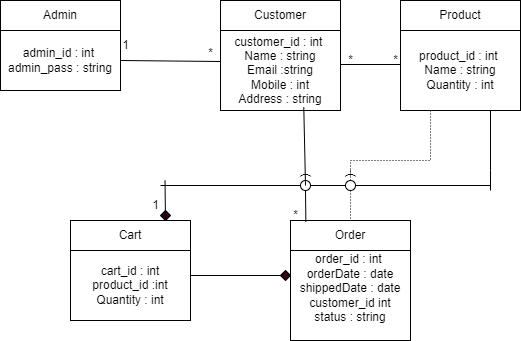

The diagram above was exported from draw.io. Its source (the exported page's mxGraphModel, read from the mxfile embedded in the PNG):
<mxGraphModel dx="1034" dy="420" grid="1" gridSize="10" guides="1" tooltips="1" connect="1" arrows="1" fold="1" page="1" pageScale="1" pageWidth="850" pageHeight="1100" math="0" shadow="0">
  <root>
    <mxCell id="0" />
    <mxCell id="1" parent="0" />
    <mxCell id="nyNT-RjPpjPJWWVuUR7D-17" value="Admin" style="rounded=0;whiteSpace=wrap;html=1;" vertex="1" parent="1">
      <mxGeometry x="60" y="70" width="120" height="30" as="geometry" />
    </mxCell>
    <mxCell id="nyNT-RjPpjPJWWVuUR7D-18" value="admin_id : int&amp;nbsp;&lt;div&gt;admin_pass : string&lt;/div&gt;" style="rounded=0;whiteSpace=wrap;html=1;" vertex="1" parent="1">
      <mxGeometry x="60" y="100" width="120" height="60" as="geometry" />
    </mxCell>
    <mxCell id="nyNT-RjPpjPJWWVuUR7D-20" value="Customer" style="rounded=0;whiteSpace=wrap;html=1;" vertex="1" parent="1">
      <mxGeometry x="280" y="70" width="120" height="30" as="geometry" />
    </mxCell>
    <mxCell id="nyNT-RjPpjPJWWVuUR7D-21" value="customer_id : int&amp;nbsp;&lt;div&gt;Name : string&lt;/div&gt;&lt;div&gt;Email :string&lt;/div&gt;&lt;div&gt;Mobile : int&lt;/div&gt;&lt;div&gt;Address : string&lt;/div&gt;" style="rounded=0;whiteSpace=wrap;html=1;" vertex="1" parent="1">
      <mxGeometry x="280" y="100" width="120" height="80" as="geometry" />
    </mxCell>
    <mxCell id="nyNT-RjPpjPJWWVuUR7D-24" value="Product" style="rounded=0;whiteSpace=wrap;html=1;" vertex="1" parent="1">
      <mxGeometry x="460" y="70" width="120" height="30" as="geometry" />
    </mxCell>
    <mxCell id="nyNT-RjPpjPJWWVuUR7D-25" value="product_id : int&amp;nbsp;&lt;div&gt;Name : string&lt;/div&gt;&lt;div&gt;Quantity : int&lt;/div&gt;" style="rounded=0;whiteSpace=wrap;html=1;" vertex="1" parent="1">
      <mxGeometry x="460" y="100" width="120" height="80" as="geometry" />
    </mxCell>
    <mxCell id="nyNT-RjPpjPJWWVuUR7D-27" value="Cart" style="rounded=0;whiteSpace=wrap;html=1;" vertex="1" parent="1">
      <mxGeometry x="130" y="290" width="120" height="30" as="geometry" />
    </mxCell>
    <mxCell id="nyNT-RjPpjPJWWVuUR7D-28" value="&lt;div&gt;cart_id : int&lt;/div&gt;&lt;div&gt;product_id :int&lt;/div&gt;&lt;div&gt;Quantity : int&lt;/div&gt;" style="rounded=0;whiteSpace=wrap;html=1;" vertex="1" parent="1">
      <mxGeometry x="130" y="320" width="120" height="70" as="geometry" />
    </mxCell>
    <mxCell id="nyNT-RjPpjPJWWVuUR7D-30" value="Order" style="rounded=0;whiteSpace=wrap;html=1;" vertex="1" parent="1">
      <mxGeometry x="350" y="290" width="120" height="30" as="geometry" />
    </mxCell>
    <mxCell id="nyNT-RjPpjPJWWVuUR7D-31" value="order_id : int&amp;nbsp;&lt;div&gt;orderDate : date&lt;/div&gt;&lt;div&gt;shippedDate : date&lt;/div&gt;&lt;div&gt;customer_id int&lt;/div&gt;&lt;div&gt;status : string&lt;/div&gt;&lt;div&gt;&lt;br&gt;&lt;/div&gt;" style="rounded=0;whiteSpace=wrap;html=1;" vertex="1" parent="1">
      <mxGeometry x="350" y="320" width="120" height="90" as="geometry" />
    </mxCell>
    <mxCell id="0KWNPRNmfzagD8XXzYNC-1" value="" style="line;strokeWidth=1;rotatable=0;dashed=0;labelPosition=right;align=left;verticalAlign=middle;spacingTop=0;spacingLeft=6;points=[];portConstraint=eastwest;" vertex="1" parent="1">
      <mxGeometry x="250" y="340" width="100" height="10" as="geometry" />
    </mxCell>
    <mxCell id="0KWNPRNmfzagD8XXzYNC-2" value="" style="rhombus;whiteSpace=wrap;html=1;fillColor=#33001A;" vertex="1" parent="1">
      <mxGeometry x="340" y="340" width="10" height="10" as="geometry" />
    </mxCell>
    <mxCell id="0KWNPRNmfzagD8XXzYNC-3" value="" style="rhombus;whiteSpace=wrap;html=1;fillColor=#33001A;" vertex="1" parent="1">
      <mxGeometry x="220" y="280" width="10" height="10" as="geometry" />
    </mxCell>
    <mxCell id="0KWNPRNmfzagD8XXzYNC-4" value="" style="line;strokeWidth=1;rotatable=0;dashed=0;labelPosition=right;align=left;verticalAlign=middle;spacingTop=0;spacingLeft=6;points=[];portConstraint=eastwest;" vertex="1" parent="1">
      <mxGeometry x="220" y="250" width="330" height="10" as="geometry" />
    </mxCell>
    <mxCell id="0KWNPRNmfzagD8XXzYNC-5" value="" style="line;strokeWidth=1;rotatable=0;dashed=0;labelPosition=right;align=left;verticalAlign=middle;spacingTop=0;spacingLeft=6;points=[];portConstraint=eastwest;" vertex="1" parent="1">
      <mxGeometry x="500" y="230" height="10" as="geometry" />
    </mxCell>
    <mxCell id="0KWNPRNmfzagD8XXzYNC-6" value="" style="endArrow=none;html=1;rounded=0;exitX=0.75;exitY=1;exitDx=0;exitDy=0;" edge="1" parent="1" source="nyNT-RjPpjPJWWVuUR7D-25">
      <mxGeometry relative="1" as="geometry">
        <mxPoint x="550" y="211" as="sourcePoint" />
        <mxPoint x="550" y="260" as="targetPoint" />
        <Array as="points">
          <mxPoint x="550" y="240" />
        </Array>
      </mxGeometry>
    </mxCell>
    <mxCell id="0KWNPRNmfzagD8XXzYNC-9" value="" style="endArrow=none;html=1;rounded=0;" edge="1" parent="1">
      <mxGeometry relative="1" as="geometry">
        <mxPoint x="224.5" y="250" as="sourcePoint" />
        <mxPoint x="225" y="290" as="targetPoint" />
        <Array as="points" />
      </mxGeometry>
    </mxCell>
    <mxCell id="0KWNPRNmfzagD8XXzYNC-10" value="" style="endArrow=none;html=1;rounded=0;exitX=1;exitY=0.5;exitDx=0;exitDy=0;" edge="1" parent="1" source="nyNT-RjPpjPJWWVuUR7D-18">
      <mxGeometry relative="1" as="geometry">
        <mxPoint x="360" y="320" as="sourcePoint" />
        <mxPoint x="280" y="131" as="targetPoint" />
      </mxGeometry>
    </mxCell>
    <mxCell id="0KWNPRNmfzagD8XXzYNC-12" value="" style="endArrow=none;html=1;rounded=0;entryX=0;entryY=0.425;entryDx=0;entryDy=0;entryPerimeter=0;" edge="1" parent="1" target="nyNT-RjPpjPJWWVuUR7D-25">
      <mxGeometry relative="1" as="geometry">
        <mxPoint x="400" y="134" as="sourcePoint" />
        <mxPoint x="520" y="200" as="targetPoint" />
        <Array as="points" />
      </mxGeometry>
    </mxCell>
    <mxCell id="0KWNPRNmfzagD8XXzYNC-16" value="" style="endArrow=none;html=1;rounded=0;dashed=1;dashPattern=1 2;exitX=0.25;exitY=1;exitDx=0;exitDy=0;" edge="1" parent="1" source="nyNT-RjPpjPJWWVuUR7D-25">
      <mxGeometry relative="1" as="geometry">
        <mxPoint x="490" y="210" as="sourcePoint" />
        <mxPoint x="490" y="230" as="targetPoint" />
      </mxGeometry>
    </mxCell>
    <mxCell id="0KWNPRNmfzagD8XXzYNC-18" value="" style="endArrow=none;html=1;rounded=0;dashed=1;dashPattern=1 2;exitX=1;exitY=0.5;exitDx=0;exitDy=0;exitPerimeter=0;" edge="1" parent="1" source="0KWNPRNmfzagD8XXzYNC-38">
      <mxGeometry relative="1" as="geometry">
        <mxPoint x="410" y="240" as="sourcePoint" />
        <mxPoint x="490" y="230" as="targetPoint" />
      </mxGeometry>
    </mxCell>
    <mxCell id="0KWNPRNmfzagD8XXzYNC-20" value="" style="endArrow=none;html=1;rounded=0;dashed=1;dashPattern=1 2;entryX=0.5;entryY=0;entryDx=0;entryDy=0;" edge="1" parent="1" source="0KWNPRNmfzagD8XXzYNC-35" target="nyNT-RjPpjPJWWVuUR7D-30">
      <mxGeometry relative="1" as="geometry">
        <mxPoint x="410" y="240" as="sourcePoint" />
        <mxPoint x="520" y="270" as="targetPoint" />
      </mxGeometry>
    </mxCell>
    <mxCell id="0KWNPRNmfzagD8XXzYNC-30" value="" style="ellipse;whiteSpace=wrap;html=1;align=center;" vertex="1" parent="1">
      <mxGeometry x="360" y="250" width="10" height="10" as="geometry" />
    </mxCell>
    <mxCell id="0KWNPRNmfzagD8XXzYNC-33" value="" style="endArrow=none;html=1;rounded=0;exitX=0.5;exitY=1;exitDx=0;exitDy=0;entryX=0.128;entryY=0.044;entryDx=0;entryDy=0;entryPerimeter=0;" edge="1" parent="1" source="0KWNPRNmfzagD8XXzYNC-30" target="nyNT-RjPpjPJWWVuUR7D-30">
      <mxGeometry relative="1" as="geometry">
        <mxPoint x="360" y="240" as="sourcePoint" />
        <mxPoint x="365" y="300" as="targetPoint" />
      </mxGeometry>
    </mxCell>
    <mxCell id="0KWNPRNmfzagD8XXzYNC-36" value="" style="endArrow=none;html=1;rounded=0;dashed=1;dashPattern=1 2;entryX=0.5;entryY=0;entryDx=0;entryDy=0;" edge="1" parent="1" target="0KWNPRNmfzagD8XXzYNC-35">
      <mxGeometry relative="1" as="geometry">
        <mxPoint x="410" y="240" as="sourcePoint" />
        <mxPoint x="410" y="290" as="targetPoint" />
      </mxGeometry>
    </mxCell>
    <mxCell id="0KWNPRNmfzagD8XXzYNC-35" value="" style="ellipse;whiteSpace=wrap;html=1;align=center;" vertex="1" parent="1">
      <mxGeometry x="405" y="250" width="10" height="10" as="geometry" />
    </mxCell>
    <mxCell id="0KWNPRNmfzagD8XXzYNC-38" value=")" style="text;html=1;align=center;verticalAlign=middle;resizable=0;points=[];autosize=1;strokeColor=none;fillColor=none;rotation=270;" vertex="1" parent="1">
      <mxGeometry x="395" y="230" width="30" height="30" as="geometry" />
    </mxCell>
    <mxCell id="0KWNPRNmfzagD8XXzYNC-45" value="" style="endArrow=none;html=1;rounded=0;entryX=0.694;entryY=0.958;entryDx=0;entryDy=0;entryPerimeter=0;" edge="1" parent="1" target="nyNT-RjPpjPJWWVuUR7D-21">
      <mxGeometry relative="1" as="geometry">
        <mxPoint x="365" y="255" as="sourcePoint" />
        <mxPoint x="363.28" y="212.01" as="targetPoint" />
        <Array as="points" />
      </mxGeometry>
    </mxCell>
    <mxCell id="0KWNPRNmfzagD8XXzYNC-47" value=")" style="text;html=1;align=center;verticalAlign=middle;resizable=0;points=[];autosize=1;strokeColor=none;fillColor=none;rotation=270;" vertex="1" parent="1">
      <mxGeometry x="350" y="230" width="30" height="30" as="geometry" />
    </mxCell>
    <mxCell id="0KWNPRNmfzagD8XXzYNC-48" value="" style="endArrow=none;html=1;rounded=0;dashed=1;dashPattern=1 2;exitX=0.5;exitY=0.5;exitDx=0;exitDy=0;exitPerimeter=0;" edge="1" parent="1" source="0KWNPRNmfzagD8XXzYNC-38">
      <mxGeometry relative="1" as="geometry">
        <mxPoint x="360" y="240" as="sourcePoint" />
        <mxPoint x="410" y="230" as="targetPoint" />
      </mxGeometry>
    </mxCell>
    <mxCell id="0KWNPRNmfzagD8XXzYNC-50" value="1" style="text;html=1;align=center;verticalAlign=middle;resizable=0;points=[];autosize=1;strokeColor=none;fillColor=none;" vertex="1" parent="1">
      <mxGeometry x="170" y="100" width="30" height="30" as="geometry" />
    </mxCell>
    <mxCell id="0KWNPRNmfzagD8XXzYNC-51" value="*" style="text;html=1;align=center;verticalAlign=middle;resizable=0;points=[];autosize=1;strokeColor=none;fillColor=none;" vertex="1" parent="1">
      <mxGeometry x="255" y="108" width="30" height="30" as="geometry" />
    </mxCell>
    <mxCell id="0KWNPRNmfzagD8XXzYNC-53" value="*" style="text;html=1;align=center;verticalAlign=middle;resizable=0;points=[];autosize=1;strokeColor=none;fillColor=none;" vertex="1" parent="1">
      <mxGeometry x="395" y="115" width="30" height="30" as="geometry" />
    </mxCell>
    <mxCell id="0KWNPRNmfzagD8XXzYNC-54" value="*" style="text;html=1;align=center;verticalAlign=middle;resizable=0;points=[];autosize=1;strokeColor=none;fillColor=none;" vertex="1" parent="1">
      <mxGeometry x="440" y="115" width="30" height="30" as="geometry" />
    </mxCell>
    <mxCell id="0KWNPRNmfzagD8XXzYNC-56" value="1" style="text;html=1;align=center;verticalAlign=middle;resizable=0;points=[];autosize=1;strokeColor=none;fillColor=none;" vertex="1" parent="1">
      <mxGeometry x="200" y="260" width="30" height="30" as="geometry" />
    </mxCell>
    <mxCell id="0KWNPRNmfzagD8XXzYNC-57" value="*" style="text;html=1;align=center;verticalAlign=middle;resizable=0;points=[];autosize=1;strokeColor=none;fillColor=none;" vertex="1" parent="1">
      <mxGeometry x="340" y="270" width="30" height="30" as="geometry" />
    </mxCell>
  </root>
</mxGraphModel>